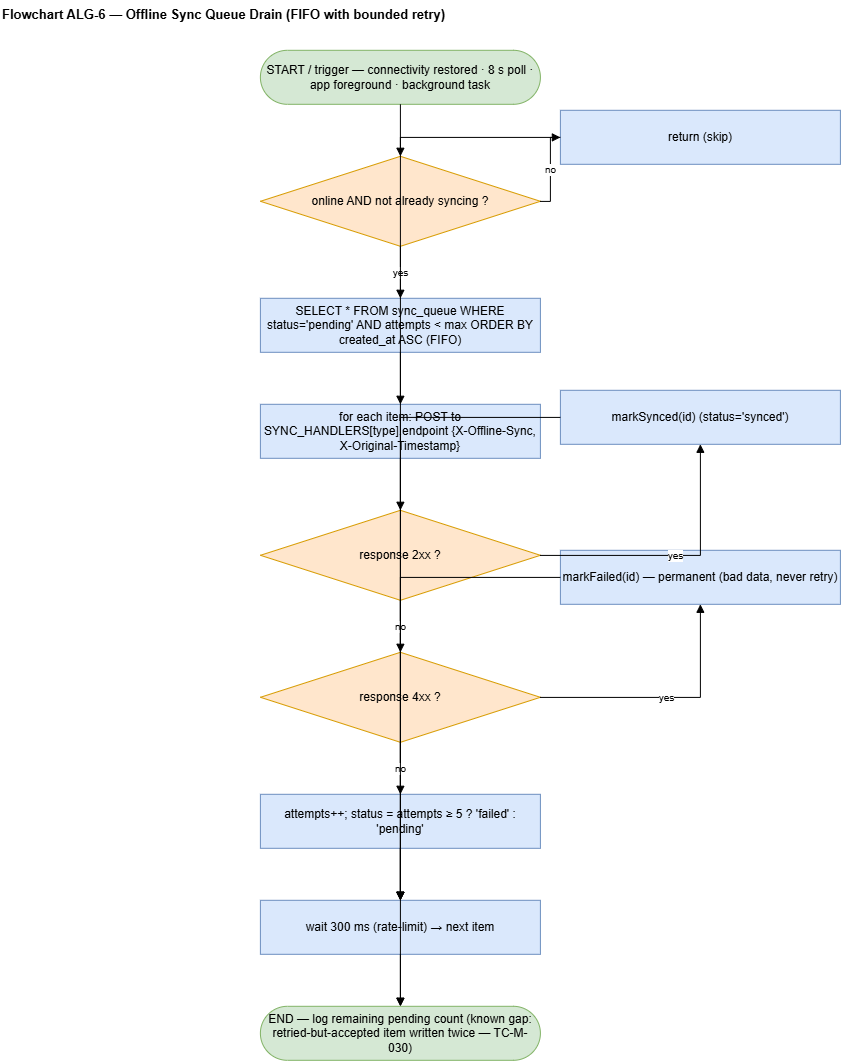

The diagram above was exported from draw.io. Its source (the exported page's mxGraphModel, read from the mxfile embedded in the PNG):
<mxGraphModel dx="1876" dy="1158" grid="1" gridSize="10" guides="1" tooltips="1" connect="1" arrows="1" fold="1" page="1" pageScale="1" pageWidth="900" pageHeight="1162" math="0" shadow="0">
  <root>
    <mxCell id="0" />
    <mxCell id="1" parent="0" />
    <mxCell id="t" parent="1" style="text;html=1;fontStyle=1;fontSize=13;align=left;" value="Flowchart ALG-6 — Offline Sync Queue Drain (FIFO with bounded retry)" vertex="1">
      <mxGeometry height="26" width="820" x="40" y="10" as="geometry" />
    </mxCell>
    <mxCell id="s" parent="1" style="rounded=1;arcSize=50;whiteSpace=wrap;html=1;fillColor=#d5e8d4;strokeColor=#82b366;" value="START / trigger — connectivity restored · 8 s poll · app foreground · background task" vertex="1">
      <mxGeometry height="54" width="280" x="300" y="60" as="geometry" />
    </mxCell>
    <mxCell id="q1" parent="1" style="rhombus;whiteSpace=wrap;html=1;fillColor=#ffe6cc;strokeColor=#d79b00;" value="online AND not already syncing ?" vertex="1">
      <mxGeometry height="90" width="280" x="300" y="166" as="geometry" />
    </mxCell>
    <mxCell id="end0" parent="1" style="rounded=0;whiteSpace=wrap;html=1;fillColor=#dae8fc;strokeColor=#6c8ebf;" value="return (skip)" vertex="1">
      <mxGeometry height="54" width="280" x="600" y="120" as="geometry" />
    </mxCell>
    <mxCell id="sel" parent="1" style="rounded=0;whiteSpace=wrap;html=1;fillColor=#dae8fc;strokeColor=#6c8ebf;" value="SELECT * FROM sync_queue WHERE status='pending' AND attempts &lt; max ORDER BY created_at ASC  (FIFO)" vertex="1">
      <mxGeometry height="54" width="280" x="300" y="308" as="geometry" />
    </mxCell>
    <mxCell id="lp" parent="1" style="rounded=0;whiteSpace=wrap;html=1;fillColor=#dae8fc;strokeColor=#6c8ebf;" value="for each item: POST to SYNC_HANDLERS[type].endpoint  {X-Offline-Sync, X-Original-Timestamp}" vertex="1">
      <mxGeometry height="54" width="280" x="300" y="414" as="geometry" />
    </mxCell>
    <mxCell id="q2" parent="1" style="rhombus;whiteSpace=wrap;html=1;fillColor=#ffe6cc;strokeColor=#d79b00;" value="response 2xx ?" vertex="1">
      <mxGeometry height="90" width="280" x="300" y="520" as="geometry" />
    </mxCell>
    <mxCell id="ms" parent="1" style="rounded=0;whiteSpace=wrap;html=1;fillColor=#dae8fc;strokeColor=#6c8ebf;" value="markSynced(id)  (status='synced')" vertex="1">
      <mxGeometry height="54" width="280" x="600" y="400" as="geometry" />
    </mxCell>
    <mxCell id="q3" parent="1" style="rhombus;whiteSpace=wrap;html=1;fillColor=#ffe6cc;strokeColor=#d79b00;" value="response 4xx ?" vertex="1">
      <mxGeometry height="90" width="280" x="300" y="662" as="geometry" />
    </mxCell>
    <mxCell id="mf" parent="1" style="rounded=0;whiteSpace=wrap;html=1;fillColor=#dae8fc;strokeColor=#6c8ebf;" value="markFailed(id)  — permanent (bad data, never retry)" vertex="1">
      <mxGeometry height="54" width="280" x="600" y="560" as="geometry" />
    </mxCell>
    <mxCell id="rt" parent="1" style="rounded=0;whiteSpace=wrap;html=1;fillColor=#dae8fc;strokeColor=#6c8ebf;" value="attempts++; status = attempts ≥ 5 ? 'failed' : 'pending'" vertex="1">
      <mxGeometry height="54" width="280" x="300" y="804" as="geometry" />
    </mxCell>
    <mxCell id="w" parent="1" style="rounded=0;whiteSpace=wrap;html=1;fillColor=#dae8fc;strokeColor=#6c8ebf;" value="wait 300 ms (rate-limit) → next item" vertex="1">
      <mxGeometry height="54" width="280" x="300" y="910" as="geometry" />
    </mxCell>
    <mxCell id="e" parent="1" style="rounded=1;arcSize=50;whiteSpace=wrap;html=1;fillColor=#d5e8d4;strokeColor=#82b366;" value="END — log remaining pending count  (known gap: retried-but-accepted item written twice — TC-M-030)" vertex="1">
      <mxGeometry height="54" width="280" x="300" y="1016" as="geometry" />
    </mxCell>
    <mxCell id="e1" edge="1" parent="1" source="s" style="edgeStyle=orthogonalEdgeStyle;rounded=0;html=1;endArrow=block;fontSize=10;" target="q1" value="">
      <mxGeometry relative="1" as="geometry" />
    </mxCell>
    <mxCell id="e2" edge="1" parent="1" source="sel" style="edgeStyle=orthogonalEdgeStyle;rounded=0;html=1;endArrow=block;fontSize=10;" target="lp" value="">
      <mxGeometry relative="1" as="geometry" />
    </mxCell>
    <mxCell id="e3" edge="1" parent="1" source="lp" style="edgeStyle=orthogonalEdgeStyle;rounded=0;html=1;endArrow=block;fontSize=10;" target="q2" value="">
      <mxGeometry relative="1" as="geometry" />
    </mxCell>
    <mxCell id="e4" edge="1" parent="1" source="rt" style="edgeStyle=orthogonalEdgeStyle;rounded=0;html=1;endArrow=block;fontSize=10;" target="w" value="">
      <mxGeometry relative="1" as="geometry" />
    </mxCell>
    <mxCell id="e5" edge="1" parent="1" source="w" style="edgeStyle=orthogonalEdgeStyle;rounded=0;html=1;endArrow=block;fontSize=10;" target="e" value="">
      <mxGeometry relative="1" as="geometry" />
    </mxCell>
    <mxCell id="e6" edge="1" parent="1" source="q1" style="edgeStyle=orthogonalEdgeStyle;rounded=0;html=1;endArrow=block;fontSize=10;" target="sel" value="yes">
      <mxGeometry relative="1" as="geometry" />
    </mxCell>
    <mxCell id="e7" edge="1" parent="1" source="q1" style="edgeStyle=orthogonalEdgeStyle;rounded=0;html=1;endArrow=block;fontSize=10;" target="end0" value="no">
      <mxGeometry relative="1" as="geometry" />
    </mxCell>
    <mxCell id="e8" edge="1" parent="1" source="end0" style="edgeStyle=orthogonalEdgeStyle;rounded=0;html=1;endArrow=block;fontSize=10;" target="e" value="">
      <mxGeometry relative="1" as="geometry" />
    </mxCell>
    <mxCell id="e9" edge="1" parent="1" source="q2" style="edgeStyle=orthogonalEdgeStyle;rounded=0;html=1;endArrow=block;fontSize=10;" target="q3" value="no">
      <mxGeometry relative="1" as="geometry" />
    </mxCell>
    <mxCell id="e10" edge="1" parent="1" source="q2" style="edgeStyle=orthogonalEdgeStyle;rounded=0;html=1;endArrow=block;fontSize=10;" target="ms" value="yes">
      <mxGeometry relative="1" as="geometry" />
    </mxCell>
    <mxCell id="e11" edge="1" parent="1" source="ms" style="edgeStyle=orthogonalEdgeStyle;rounded=0;html=1;endArrow=block;fontSize=10;" target="w" value="">
      <mxGeometry relative="1" as="geometry" />
    </mxCell>
    <mxCell id="e12" edge="1" parent="1" source="q3" style="edgeStyle=orthogonalEdgeStyle;rounded=0;html=1;endArrow=block;fontSize=10;" target="rt" value="no">
      <mxGeometry relative="1" as="geometry" />
    </mxCell>
    <mxCell id="e13" edge="1" parent="1" source="q3" style="edgeStyle=orthogonalEdgeStyle;rounded=0;html=1;endArrow=block;fontSize=10;" target="mf" value="yes">
      <mxGeometry relative="1" as="geometry" />
    </mxCell>
    <mxCell id="e14" edge="1" parent="1" source="mf" style="edgeStyle=orthogonalEdgeStyle;rounded=0;html=1;endArrow=block;fontSize=10;" target="w" value="">
      <mxGeometry relative="1" as="geometry" />
    </mxCell>
    <mxCell id="e15" edge="1" parent="1" source="rt" style="edgeStyle=orthogonalEdgeStyle;rounded=0;html=1;endArrow=block;fontSize=10;" target="w" value="">
      <mxGeometry relative="1" as="geometry" />
    </mxCell>
  </root>
</mxGraphModel>